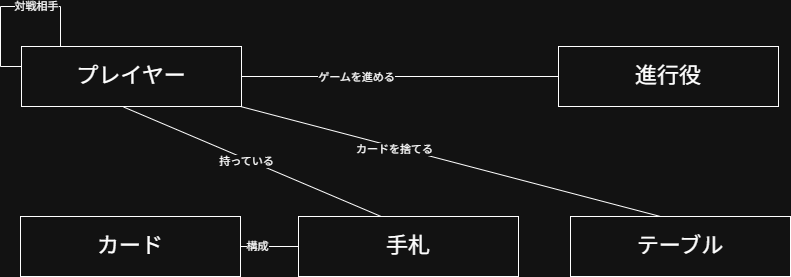

The diagram above was exported from draw.io. Its source (the exported page's mxGraphModel, read from the mxfile embedded in the PNG):
<mxGraphModel dx="792" dy="432" grid="1" gridSize="10" guides="1" tooltips="1" connect="1" arrows="1" fold="1" page="1" pageScale="1" pageWidth="827" pageHeight="1169" math="0" shadow="0">
  <root>
    <mxCell id="0" />
    <mxCell id="1" parent="0" />
    <mxCell id="jDrp7HAoiPvIKuupcWrW-1" parent="1" style="rounded=0;whiteSpace=wrap;html=1;" value="&lt;font style=&quot;font-size: 22px;&quot;&gt;プレイヤー&lt;/font&gt;" vertex="1">
      <mxGeometry height="60" width="220" x="41" y="120" as="geometry" />
    </mxCell>
    <mxCell id="jDrp7HAoiPvIKuupcWrW-2" parent="1" style="rounded=0;whiteSpace=wrap;html=1;" value="&lt;font style=&quot;font-size: 22px;&quot;&gt;進行役&lt;/font&gt;" vertex="1">
      <mxGeometry height="60" width="220" x="578" y="120" as="geometry" />
    </mxCell>
    <mxCell id="jDrp7HAoiPvIKuupcWrW-3" parent="1" style="rounded=0;whiteSpace=wrap;html=1;" value="&lt;font style=&quot;font-size: 22px;&quot;&gt;カード&lt;/font&gt;" vertex="1">
      <mxGeometry height="60" width="220" x="40" y="290" as="geometry" />
    </mxCell>
    <mxCell id="jDrp7HAoiPvIKuupcWrW-4" parent="1" style="rounded=0;whiteSpace=wrap;html=1;" value="&lt;font style=&quot;font-size: 22px;&quot;&gt;手札&lt;/font&gt;" vertex="1">
      <mxGeometry height="60" width="220" x="318" y="290" as="geometry" />
    </mxCell>
    <mxCell id="jDrp7HAoiPvIKuupcWrW-5" parent="1" style="rounded=0;whiteSpace=wrap;html=1;" value="&lt;font style=&quot;font-size: 22px;&quot;&gt;テーブル&lt;/font&gt;" vertex="1">
      <mxGeometry height="60" width="220" x="590" y="290" as="geometry" />
    </mxCell>
    <mxCell id="jDrp7HAoiPvIKuupcWrW-6" edge="1" parent="1" style="endArrow=none;html=1;rounded=0;entryX=0;entryY=0.5;entryDx=0;entryDy=0;" target="jDrp7HAoiPvIKuupcWrW-2" value="">
      <mxGeometry height="50" relative="1" width="50" as="geometry">
        <mxPoint x="261" y="150" as="sourcePoint" />
        <mxPoint x="311" y="100" as="targetPoint" />
      </mxGeometry>
    </mxCell>
    <mxCell id="jDrp7HAoiPvIKuupcWrW-7" connectable="0" parent="jDrp7HAoiPvIKuupcWrW-6" style="edgeLabel;html=1;align=center;verticalAlign=middle;resizable=0;points=[];" value="ゲームを進める" vertex="1">
      <mxGeometry relative="1" x="-0.2769" y="-1" as="geometry">
        <mxPoint as="offset" />
      </mxGeometry>
    </mxCell>
    <mxCell id="jDrp7HAoiPvIKuupcWrW-9" edge="1" parent="1" source="jDrp7HAoiPvIKuupcWrW-4" style="endArrow=none;html=1;rounded=0;entryX=0.465;entryY=1.01;entryDx=0;entryDy=0;entryPerimeter=0;exitX=0.375;exitY=-0.001;exitDx=0;exitDy=0;exitPerimeter=0;" target="jDrp7HAoiPvIKuupcWrW-1" value="">
      <mxGeometry height="50" relative="1" width="50" as="geometry">
        <mxPoint x="270" y="260" as="sourcePoint" />
        <mxPoint x="320" y="210" as="targetPoint" />
      </mxGeometry>
    </mxCell>
    <mxCell id="jDrp7HAoiPvIKuupcWrW-10" connectable="0" parent="jDrp7HAoiPvIKuupcWrW-9" style="edgeLabel;html=1;align=center;verticalAlign=middle;resizable=0;points=[];" value="持っている" vertex="1">
      <mxGeometry relative="1" x="0.0431" y="2" as="geometry">
        <mxPoint as="offset" />
      </mxGeometry>
    </mxCell>
    <mxCell id="jDrp7HAoiPvIKuupcWrW-11" edge="1" parent="1" style="endArrow=none;html=1;rounded=0;entryX=0;entryY=0.5;entryDx=0;entryDy=0;" target="jDrp7HAoiPvIKuupcWrW-4" value="">
      <mxGeometry height="50" relative="1" width="50" as="geometry">
        <mxPoint x="260" y="320" as="sourcePoint" />
        <mxPoint x="310" y="270" as="targetPoint" />
      </mxGeometry>
    </mxCell>
    <mxCell id="jDrp7HAoiPvIKuupcWrW-13" connectable="0" parent="jDrp7HAoiPvIKuupcWrW-11" style="edgeLabel;html=1;align=center;verticalAlign=middle;resizable=0;points=[];" value="構成" vertex="1">
      <mxGeometry relative="1" x="-0.4414" as="geometry">
        <mxPoint as="offset" />
      </mxGeometry>
    </mxCell>
    <mxCell id="jDrp7HAoiPvIKuupcWrW-14" edge="1" parent="1" style="endArrow=none;html=1;rounded=0;entryX=0.409;entryY=0;entryDx=0;entryDy=0;entryPerimeter=0;" target="jDrp7HAoiPvIKuupcWrW-5" value="">
      <mxGeometry height="50" relative="1" width="50" as="geometry">
        <mxPoint x="260" y="180" as="sourcePoint" />
        <mxPoint x="310" y="130" as="targetPoint" />
      </mxGeometry>
    </mxCell>
    <mxCell id="jDrp7HAoiPvIKuupcWrW-15" connectable="0" parent="jDrp7HAoiPvIKuupcWrW-14" style="edgeLabel;html=1;align=center;verticalAlign=middle;resizable=0;points=[];" value="カードを捨てる" vertex="1">
      <mxGeometry relative="1" x="-0.2677" y="-2" as="geometry">
        <mxPoint as="offset" />
      </mxGeometry>
    </mxCell>
    <mxCell id="jDrp7HAoiPvIKuupcWrW-17" edge="1" parent="1" style="endArrow=none;html=1;rounded=0;" value="">
      <mxGeometry height="50" relative="1" width="50" as="geometry">
        <mxPoint x="80" y="120" as="sourcePoint" />
        <mxPoint x="80" y="80" as="targetPoint" />
      </mxGeometry>
    </mxCell>
    <mxCell id="jDrp7HAoiPvIKuupcWrW-18" edge="1" parent="1" style="endArrow=none;html=1;rounded=0;" value="">
      <mxGeometry height="50" relative="1" width="50" as="geometry">
        <mxPoint x="20" y="140" as="sourcePoint" />
        <mxPoint x="20" y="80" as="targetPoint" />
      </mxGeometry>
    </mxCell>
    <mxCell id="jDrp7HAoiPvIKuupcWrW-19" edge="1" parent="1" style="endArrow=none;html=1;rounded=0;" value="">
      <mxGeometry height="50" relative="1" width="50" as="geometry">
        <mxPoint x="80" y="80" as="sourcePoint" />
        <mxPoint x="20" y="80" as="targetPoint" />
      </mxGeometry>
    </mxCell>
    <mxCell id="jDrp7HAoiPvIKuupcWrW-21" connectable="0" parent="jDrp7HAoiPvIKuupcWrW-19" style="edgeLabel;html=1;align=center;verticalAlign=middle;resizable=0;points=[];" value="対戦相手" vertex="1">
      <mxGeometry relative="1" x="-0.1737" as="geometry">
        <mxPoint as="offset" />
      </mxGeometry>
    </mxCell>
    <mxCell id="jDrp7HAoiPvIKuupcWrW-20" edge="1" parent="1" style="endArrow=none;html=1;rounded=0;exitX=0;exitY=0;exitDx=0;exitDy=0;" value="">
      <mxGeometry height="50" relative="1" width="50" as="geometry">
        <mxPoint x="40.99999999999983" y="140" as="sourcePoint" />
        <mxPoint x="20" y="140" as="targetPoint" />
      </mxGeometry>
    </mxCell>
  </root>
</mxGraphModel>